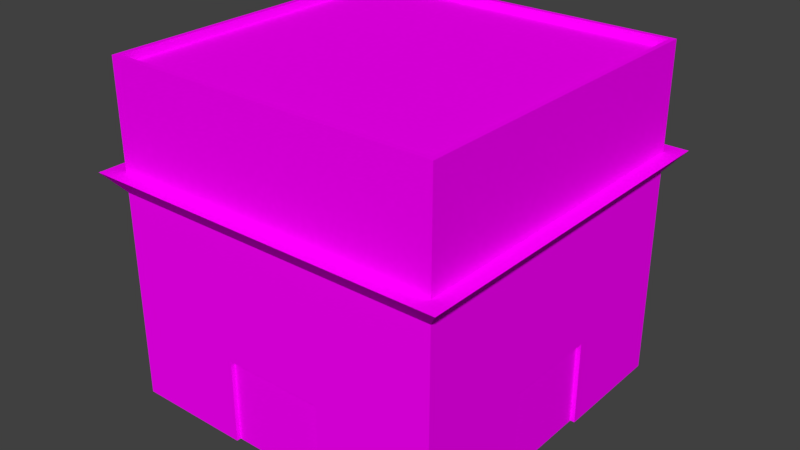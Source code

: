 # Source: caixa_d_agua_V2.blend  (saved by Blender 2.79.0; exported with 4.5.12 LTS)
import bpy
from mathutils import Matrix  # noqa: F401  (used for matrix-valued properties, if any)

bpy.ops.wm.read_factory_settings(use_empty=True)
scene = bpy.context.scene
scene.name = 'Scene'

# ---- collections
col_collection_1 = bpy.data.collections.new('Collection 1'); scene.collection.children.link(col_collection_1)

# ---- images (referenced by path relative to the original .blend; pixels are not part of the script)
import os
ASSET_DIR = os.environ.get("B2B_ASSET_DIR", "")  # directory of the original .blend (textures are referenced by path, not embedded)
HERE = os.path.dirname(os.path.abspath(__file__))  # packed textures are extracted next to this script under _unpacked/

def load_image(name, relpath, width, height, colorspace="sRGB"):
    """Load a texture the original file referenced (path relative to the .blend, or extracted next to this script)."""
    p = next((c for c in (os.path.join(HERE, relpath), os.path.join(ASSET_DIR, relpath)) if relpath and os.path.exists(c)), "")
    if p:
        img = bpy.data.images.load(p, check_existing=True)
        img.name = name
    else:  # same state as the original file: an image datablock whose file is absent (Cycles renders it pink)
        img = bpy.data.images.new(name, width, height)
        img.source = "FILE"
        img.filepath = "//" + (relpath or name)
    img.colorspace_settings.name = colorspace
    return img
img_caixa_d_agua_v2tex_png = load_image("caixa d'agua V2tex.png", "Caixa d'agua/caixa'aguatex.png", 1024, 1024, 'sRGB')

# ---- materials (node trees are filled in below, after node groups)
mat_portas = bpy.data.materials.new('portas')
mat_portas.alpha_threshold = 0.0
mat_portas.roughness = 0.5

# ---- material node trees
mat_portas.use_nodes = True; mat_portas.node_tree.nodes.clear()
_N = mat_portas.node_tree.nodes; _L = mat_portas.node_tree.links
n0 = _N.new('ShaderNodeOutputMaterial'); n0.name = 'Material Output'; n0.location = (300, 300)
n1 = _N.new('ShaderNodeBsdfDiffuse'); n1.name = 'Diffuse BSDF'; n1.location = (10, 300)
n2 = _N.new('ShaderNodeTexImage'); n2.name = 'Image Texture'; n2.location = (-213, 251)
n2.width = 140
n2.image = img_caixa_d_agua_v2tex_png
_L.new(n1.outputs[0], n0.inputs[0])
_L.new(n2.outputs[0], n1.inputs[0])
n0.is_active_output = True

# ---- world
world_world = bpy.data.worlds.new('World'); scene.world = world_world
world_world.color = (0.05088, 0.05088, 0.05088)
world_world.use_sun_shadow = False
world_world.sun_shadow_jitter_overblur = 0.0
world_world.cycles.sampling_method = 'MANUAL'

# ---- meshes
me_cube_001 = bpy.data.meshes.new('Cube.001')
me_cube_001.from_pydata([(-1.0, -1.0, -1.0), (-0.9706, -0.9706, 1.0), (-0.299, -1.0, -1.0), (-0.299, -1.0, -0.4922), (-1.0, -0.2905, -1.0), (-1.0, -0.2905, -0.4922), (-1.0, -1.0, 0.3751), (-1.098, -1.098, 0.3751), (-1.0, -1.0, 0.2547), (-0.9706, -0.9706, 0.9486), (-1.0, -1.0, 1.0), (-1.0, -0.316, -1.0), (-1.0, -0.316, -0.4668), (-0.3244, -1.0, -0.4668), (-0.3244, -1.0, -1.0), (-0.299, -0.974, -1.0), (-0.299, -0.974, -0.4922), (-0.974, -0.2905, -1.0), (-0.974, -0.2905, -0.4922), (1.0, -1.0, -1.0), (0.9706, -0.9706, 1.0), (0.0, -1.0, 1.0), (0.299, -1.0, -1.0), (0.299, -1.0, -0.4922), (0.0, -1.0, -0.4922), (1.0, -0.2905, -1.0), (1.0, -0.2905, -0.4922), (1.0, -1.0, 0.3751), (0.0, -1.0, 0.3751), (0.0, -1.098, 0.3751), (1.098, -1.098, 0.3751), (0.0, -1.0, 0.2547), (1.0, -1.0, 0.2547), (0.9706, -0.9706, 0.9486), (0.0, -0.9706, 1.0), (1.0, -1.0, 1.0), (0.0, -0.9706, 0.9486), (1.0, -0.316, -1.0), (1.0, -0.316, -0.4668), (0.3244, -1.0, -0.4668), (0.3244, -1.0, -1.0), (0.0, -0.974, -1.0), (0.0, -1.0, -0.4668), (0.299, -0.974, -1.0), (0.299, -0.974, -0.4922), (0.0, -0.974, -0.4922), (0.974, -0.2905, -1.0), (0.974, -0.2905, -0.4922), (-1.0, 1.0, -1.0), (-0.9706, 0.9706, 1.0), (-0.299, 1.0, -1.0), (-0.299, 1.0, -0.4922), (-1.0, 0.0, 1.0), (-1.0, 0.2905, -1.0), (-1.0, 0.2905, -0.4922), (-1.0, 0.0, -0.4922), (-1.0, 1.0, 0.3751), (-1.0, 0.0, 0.3751), (-1.098, 0.0, 0.3751), (-1.098, 1.098, 0.3751), (-1.0, 1.0, 0.2547), (-1.0, 0.0, 0.2547), (-0.9706, 0.9706, 0.9486), (-1.0, 1.0, 1.0), (-0.9706, 0.0, 1.0), (-0.9706, 0.0, 0.9486), (-1.0, 0.316, -1.0), (-1.0, 0.316, -0.4668), (-1.0, 0.0, -0.4668), (-0.3244, 1.0, -0.4668), (-0.3244, 1.0, -1.0), (-0.299, 0.974, -1.0), (-0.299, 0.974, -0.4922), (-0.974, 0.0, -1.0), (-0.974, 0.2905, -1.0), (-0.974, 0.2905, -0.4922), (-0.974, 0.0, -0.4922), (1.0, 1.0, -1.0), (0.9706, 0.9706, 1.0), (0.0, 1.0, 1.0), (0.299, 1.0, -1.0), (0.299, 1.0, -0.4922), (0.0, 1.0, -0.4922), (1.0, 0.0, 1.0), (1.0, 0.2905, -1.0), (1.0, 0.2905, -0.4922), (1.0, 0.0, -0.4922), (1.0, 1.0, 0.3751), (0.0, 1.0, 0.3751), (1.0, 0.0, 0.3751), (1.098, 0.0, 0.3751), (0.0, 1.098, 0.3751), (1.098, 1.098, 0.3751), (0.0, 1.0, 0.2547), (1.0, 1.0, 0.2547), (1.0, 0.0, 0.2547), (0.9706, 0.9706, 0.9486), (0.0, 0.9706, 1.0), (1.0, 1.0, 1.0), (0.9706, 0.0, 1.0), (0.0, 0.9706, 0.9486), (0.9706, 0.0, 0.9486), (0.0, 0.0, 0.9486), (1.0, 0.316, -1.0), (1.0, 0.316, -0.4668), (1.0, 0.0, -0.4668), (0.3244, 1.0, -0.4668), (0.3244, 1.0, -1.0), (0.0, 0.974, -1.0), (0.0, 1.0, -0.4668), (0.299, 0.974, -1.0), (0.299, 0.974, -0.4922), (0.0, 0.974, -0.4922), (0.974, 0.0, -1.0), (0.974, 0.2905, -1.0), (0.974, 0.2905, -0.4922), (0.974, 0.0, -0.4922)], [], [(5, 55, 76, 18), (5, 4, 11, 12), (3, 13, 14, 2), (0, 13, 8), (55, 5, 12, 68), (6, 57, 58), (6, 28, 21, 10), (29, 28, 6), (29, 6, 7), (6, 58, 7), (58, 61, 8, 7), (8, 31, 29, 7), (64, 1, 9, 65), (12, 0, 8), (24, 42, 13, 3), (3, 2, 15, 16), (57, 6, 10, 52), (1, 34, 36, 9), (34, 1, 10, 21), (1, 64, 52, 10), (102, 65, 9, 36), (12, 11, 0), (68, 12, 8, 61), (15, 41, 45, 16), (14, 13, 0), (13, 42, 31, 8), (17, 18, 76, 73), (24, 3, 16, 45), (4, 5, 18, 17), (26, 47, 116, 86), (26, 38, 37, 25), (23, 22, 40, 39), (19, 32, 39), (86, 105, 38, 26), (27, 90, 89), (27, 35, 21, 28), (29, 27, 28), (29, 30, 27), (27, 30, 90), (90, 30, 32, 95), (32, 30, 29, 31), (99, 101, 33, 20), (38, 32, 19), (24, 23, 39, 42), (23, 44, 43, 22), (89, 83, 35, 27), (20, 33, 36, 34), (34, 21, 35, 20), (20, 35, 83, 99), (102, 36, 33, 101), (38, 19, 37), (105, 95, 32, 38), (43, 44, 45, 41), (40, 19, 39), (39, 32, 31, 42), (46, 113, 116, 47), (24, 45, 44, 23), (25, 46, 47, 26), (54, 75, 76, 55), (54, 67, 66, 53), (51, 50, 70, 69), (48, 60, 69), (55, 68, 67, 54), (56, 58, 57), (56, 63, 79, 88), (91, 56, 88), (91, 59, 56), (56, 59, 58), (58, 59, 60, 61), (60, 59, 91, 93), (64, 65, 62, 49), (67, 60, 48), (82, 51, 69, 109), (51, 72, 71, 50), (57, 52, 63, 56), (49, 62, 100, 97), (97, 79, 63, 49), (49, 63, 52, 64), (102, 100, 62, 65), (67, 48, 66), (68, 61, 60, 67), (71, 72, 112, 108), (70, 48, 69), (69, 60, 93, 109), (74, 73, 76, 75), (82, 112, 72, 51), (53, 74, 75, 54), (85, 86, 116, 115), (85, 84, 103, 104), (81, 106, 107, 80), (77, 106, 94), (86, 85, 104, 105), (87, 89, 90), (87, 88, 79, 98), (91, 88, 87), (91, 87, 92), (87, 90, 92), (90, 95, 94, 92), (94, 93, 91, 92), (99, 78, 96, 101), (104, 77, 94), (82, 109, 106, 81), (81, 80, 110, 111), (89, 87, 98, 83), (78, 97, 100, 96), (97, 78, 98, 79), (78, 99, 83, 98), (102, 101, 96, 100), (104, 103, 77), (105, 104, 94, 95), (110, 108, 112, 111), (107, 106, 77), (106, 109, 93, 94), (114, 115, 116, 113), (82, 81, 111, 112), (84, 85, 115, 114)])
_uv = me_cube_001.uv_layers.new(name='UVMap')
_uv.uv.foreach_set('vector', [0.1489, 0.4665, 0.1489, 0.6729, 0.1671, 0.6729, 0.1671, 0.4665, 0.1489, 0.4665, 0.5043, 0.4665, 0.5043, 0.4487, 0.1311, 0.4487, 0.1489, 0.4665, 0.1311, 0.4487, 0.5043, 0.4487, 0.5043, 0.4665, 0.5781, 0.9903, 0.3627, 0.8496, 0.5781, 0.6592, 0.1489, 0.6729, 0.1489, 0.4665, 0.1311, 0.4487, 0.1311, 0.6729, 0.07978, 0.7685, 0.1102, 0.9446, 0.09294, 0.9476, 0.5781, 0.6592, 0.2593, 0.6592, 0.2593, 0.4944, 0.5781, 0.4944, 0.09294, 0.5894, 0.1102, 0.5924, 0.07978, 0.7685, 0.09294, 0.5894, 0.07978, 0.7685, 0.06223, 0.7685, 0.07978, 0.7685, 0.09294, 0.9476, 0.06223, 0.7685, 0.09294, 0.9476, 0.06441, 0.9523, 0.03373, 0.7685, 0.06223, 0.7685, 0.03373, 0.7685, 0.06441, 0.5847, 0.09294, 0.5894, 0.06223, 0.7685, 0.09525, 0.121, 0.09525, 0.4576, 0.07744, 0.4576, 0.07744, 0.121, 0.7962, 0.8496, 0.5781, 0.9903, 0.5781, 0.6592, 0.1489, 0.6729, 0.1311, 0.6729, 0.1311, 0.4487, 0.1489, 0.4665, 0.1489, 0.4665, 0.5043, 0.4665, 0.5043, 0.4848, 0.1489, 0.4848, 0.8969, 0.6592, 0.5781, 0.6592, 0.5781, 0.4944, 0.8969, 0.4944, 0.0589, 0.1257, 0.0589, 0.4623, 0.04108, 0.4623, 0.04108, 0.1257, 0.0589, 0.4623, 0.0589, 0.1257, 0.0691, 0.1155, 0.0691, 0.4623, 0.09525, 0.4576, 0.09525, 0.121, 0.1055, 0.121, 0.1055, 0.4678, 0.1258, 0.09918, 0.03517, 0.09918, 0.03517, 0.008512, 0.1258, 0.008512, 0.7962, 0.8496, 0.7962, 0.9903, 0.5781, 0.9903, 0.8969, 0.8496, 0.7962, 0.8496, 0.5781, 0.6592, 0.8969, 0.6592, 0.1745, 0.01767, 0.3745, 0.01767, 0.3745, 0.428, 0.1745, 0.428, 0.3627, 0.9903, 0.3627, 0.8496, 0.5781, 0.9903, 0.3627, 0.8496, 0.2593, 0.8496, 0.2593, 0.6592, 0.5781, 0.6592, 0.5886, 0.4287, 0.5886, 0.01834, 0.7829, 0.01834, 0.7829, 0.4287, 0.1489, 0.6729, 0.1489, 0.4665, 0.1671, 0.4665, 0.1671, 0.6729, 0.5043, 0.4665, 0.1489, 0.4665, 0.1489, 0.4848, 0.5043, 0.4848, 0.1489, 0.4665, 0.1671, 0.4665, 0.1671, 0.6729, 0.1489, 0.6729, 0.1489, 0.4665, 0.1311, 0.4487, 0.5043, 0.4487, 0.5043, 0.4665, 0.1489, 0.4665, 0.5043, 0.4665, 0.5043, 0.4487, 0.1311, 0.4487, 0.5781, 0.9903, 0.5781, 0.6592, 0.3627, 0.8496, 0.1489, 0.6729, 0.1311, 0.6729, 0.1311, 0.4487, 0.1489, 0.4665, 0.07978, 0.7685, 0.09294, 0.9476, 0.1102, 0.9446, 0.5781, 0.6592, 0.5781, 0.4944, 0.2593, 0.4944, 0.2593, 0.6592, 0.09294, 0.5894, 0.07978, 0.7685, 0.1102, 0.5924, 0.09294, 0.5894, 0.06223, 0.7685, 0.07978, 0.7685, 0.07978, 0.7685, 0.06223, 0.7685, 0.09294, 0.9476, 0.09294, 0.9476, 0.06223, 0.7685, 0.03373, 0.7685, 0.06441, 0.9523, 0.03373, 0.7685, 0.06223, 0.7685, 0.09294, 0.5894, 0.06441, 0.5847, 0.09525, 0.121, 0.07744, 0.121, 0.07744, 0.4576, 0.09525, 0.4576, 0.7962, 0.8496, 0.5781, 0.6592, 0.5781, 0.9903, 0.1489, 0.6729, 0.1489, 0.4665, 0.1311, 0.4487, 0.1311, 0.6729, 0.1489, 0.4665, 0.1489, 0.4848, 0.5043, 0.4848, 0.5043, 0.4665, 0.8969, 0.6592, 0.8969, 0.4944, 0.5781, 0.4944, 0.5781, 0.6592, 0.0589, 0.1257, 0.04108, 0.1257, 0.04108, 0.4623, 0.0589, 0.4623, 0.0589, 0.4623, 0.0691, 0.4623, 0.0691, 0.1155, 0.0589, 0.1257, 0.09525, 0.4576, 0.1055, 0.4678, 0.1055, 0.121, 0.09525, 0.121, 0.1258, 0.09918, 0.1258, 0.008512, 0.03517, 0.008512, 0.03517, 0.09918, 0.7962, 0.8496, 0.5781, 0.9903, 0.7962, 0.9903, 0.8969, 0.8496, 0.8969, 0.6592, 0.5781, 0.6592, 0.7962, 0.8496, 0.5744, 0.01767, 0.5744, 0.428, 0.3745, 0.428, 0.3745, 0.01767, 0.3627, 0.9903, 0.5781, 0.9903, 0.3627, 0.8496, 0.3627, 0.8496, 0.5781, 0.6592, 0.2593, 0.6592, 0.2593, 0.8496, 0.5886, 0.01834, 0.7829, 0.01834, 0.7829, 0.4287, 0.5886, 0.4287, 0.1489, 0.6729, 0.1671, 0.6729, 0.1671, 0.4665, 0.1489, 0.4665, 0.5043, 0.4665, 0.5043, 0.4848, 0.1489, 0.4848, 0.1489, 0.4665, 0.1489, 0.4665, 0.1671, 0.4665, 0.1671, 0.6729, 0.1489, 0.6729, 0.1489, 0.4665, 0.1311, 0.4487, 0.5043, 0.4487, 0.5043, 0.4665, 0.1489, 0.4665, 0.5043, 0.4665, 0.5043, 0.4487, 0.1311, 0.4487, 0.5781, 0.9903, 0.5781, 0.6592, 0.3627, 0.8496, 0.1489, 0.6729, 0.1311, 0.6729, 0.1311, 0.4487, 0.1489, 0.4665, 0.07978, 0.7685, 0.09294, 0.9476, 0.1102, 0.9446, 0.5781, 0.6592, 0.5781, 0.4944, 0.2593, 0.4944, 0.2593, 0.6592, 0.09294, 0.5894, 0.07978, 0.7685, 0.1102, 0.5924, 0.09294, 0.5894, 0.06223, 0.7685, 0.07978, 0.7685, 0.07978, 0.7685, 0.06223, 0.7685, 0.09294, 0.9476, 0.09294, 0.9476, 0.06223, 0.7685, 0.03373, 0.7685, 0.06441, 0.9523, 0.03373, 0.7685, 0.06223, 0.7685, 0.09294, 0.5894, 0.06441, 0.5847, 0.09525, 0.121, 0.07744, 0.121, 0.07744, 0.4576, 0.09525, 0.4576, 0.7962, 0.8496, 0.5781, 0.6592, 0.5781, 0.9903, 0.1489, 0.6729, 0.1489, 0.4665, 0.1311, 0.4487, 0.1311, 0.6729, 0.1489, 0.4665, 0.1489, 0.4848, 0.5043, 0.4848, 0.5043, 0.4665, 0.8969, 0.6592, 0.8969, 0.4944, 0.5781, 0.4944, 0.5781, 0.6592, 0.0589, 0.1257, 0.04108, 0.1257, 0.04108, 0.4623, 0.0589, 0.4623, 0.0589, 0.4623, 0.0691, 0.4623, 0.0691, 0.1155, 0.0589, 0.1257, 0.09525, 0.4576, 0.1055, 0.4678, 0.1055, 0.121, 0.09525, 0.121, 0.1258, 0.09918, 0.1258, 0.008512, 0.03517, 0.008512, 0.03517, 0.09918, 0.7962, 0.8496, 0.5781, 0.9903, 0.7962, 0.9903, 0.8969, 0.8496, 0.8969, 0.6592, 0.5781, 0.6592, 0.7962, 0.8496, 0.1745, 0.428, 0.1745, 0.01767, 0.3745, 0.01767, 0.3745, 0.428, 0.3627, 0.9903, 0.5781, 0.9903, 0.3627, 0.8496, 0.3627, 0.8496, 0.5781, 0.6592, 0.2593, 0.6592, 0.2593, 0.8496, 0.9772, 0.4287, 0.7829, 0.4287, 0.7829, 0.01834, 0.9772, 0.01834, 0.1489, 0.6729, 0.1671, 0.6729, 0.1671, 0.4665, 0.1489, 0.4665, 0.5043, 0.4665, 0.5043, 0.4848, 0.1489, 0.4848, 0.1489, 0.4665, 0.1489, 0.4665, 0.1489, 0.6729, 0.1671, 0.6729, 0.1671, 0.4665, 0.1489, 0.4665, 0.5043, 0.4665, 0.5043, 0.4487, 0.1311, 0.4487, 0.1489, 0.4665, 0.1311, 0.4487, 0.5043, 0.4487, 0.5043, 0.4665, 0.5781, 0.9903, 0.3627, 0.8496, 0.5781, 0.6592, 0.1489, 0.6729, 0.1489, 0.4665, 0.1311, 0.4487, 0.1311, 0.6729, 0.07978, 0.7685, 0.1102, 0.9446, 0.09294, 0.9476, 0.5781, 0.6592, 0.2593, 0.6592, 0.2593, 0.4944, 0.5781, 0.4944, 0.09294, 0.5894, 0.1102, 0.5924, 0.07978, 0.7685, 0.09294, 0.5894, 0.07978, 0.7685, 0.06223, 0.7685, 0.07978, 0.7685, 0.09294, 0.9476, 0.06223, 0.7685, 0.09294, 0.9476, 0.06441, 0.9523, 0.03373, 0.7685, 0.06223, 0.7685, 0.03373, 0.7685, 0.06441, 0.5847, 0.09294, 0.5894, 0.06223, 0.7685, 0.09525, 0.121, 0.09525, 0.4576, 0.07744, 0.4576, 0.07744, 0.121, 0.7962, 0.8496, 0.5781, 0.9903, 0.5781, 0.6592, 0.1489, 0.6729, 0.1311, 0.6729, 0.1311, 0.4487, 0.1489, 0.4665, 0.1489, 0.4665, 0.5043, 0.4665, 0.5043, 0.4848, 0.1489, 0.4848, 0.8969, 0.6592, 0.5781, 0.6592, 0.5781, 0.4944, 0.8969, 0.4944, 0.0589, 0.1257, 0.0589, 0.4623, 0.04108, 0.4623, 0.04108, 0.1257, 0.0589, 0.4623, 0.0589, 0.1257, 0.0691, 0.1155, 0.0691, 0.4623, 0.09525, 0.4576, 0.09525, 0.121, 0.1055, 0.121, 0.1055, 0.4678, 0.1258, 0.09918, 0.03517, 0.09918, 0.03517, 0.008512, 0.1258, 0.008512, 0.7962, 0.8496, 0.7962, 0.9903, 0.5781, 0.9903, 0.8969, 0.8496, 0.7962, 0.8496, 0.5781, 0.6592, 0.8969, 0.6592, 0.5744, 0.428, 0.3745, 0.428, 0.3745, 0.01767, 0.5744, 0.01767, 0.3627, 0.9903, 0.3627, 0.8496, 0.5781, 0.9903, 0.3627, 0.8496, 0.2593, 0.8496, 0.2593, 0.6592, 0.5781, 0.6592, 0.9772, 0.01834, 0.9772, 0.4287, 0.7829, 0.4287, 0.7829, 0.01834, 0.1489, 0.6729, 0.1489, 0.4665, 0.1671, 0.4665, 0.1671, 0.6729, 0.5043, 0.4665, 0.1489, 0.4665, 0.1489, 0.4848, 0.5043, 0.4848])
me_cube_001.materials.append(mat_portas)
me_cube_001.use_remesh_preserve_volume = False
me_cube_001.use_remesh_preserve_attributes = False
me_cube_001.use_mirror_vertex_groups = False
me_cube_001.update()

# ---- objects
ob_cube = bpy.data.objects.new('Cube', me_cube_001)

# ---- transforms, parenting, visibility, modifiers, constraints
ob_cube.location = (0.0, 0.0, 1.127)
ob_cube.lineart.crease_threshold = 0.0

# ---- collection membership
col_collection_1.objects.link(ob_cube)

# ---- scene / render settings (as saved in the file)
scene.frame_start = 1; scene.frame_end = 250; scene.frame_set(1)
scene.render.engine = 'CYCLES'
scene.render.resolution_percentage = 50
scene.render.dither_intensity = 0.0
scene.cycles.use_denoising = False
scene.cycles.samples = 128
scene.cycles.sampling_pattern = 'TABULATED_SOBOL'
scene.cycles.use_adaptive_sampling = False
scene.cycles.use_light_tree = False
scene.cycles.blur_glossy = 0.0
scene.cycles.sample_clamp_indirect = 0.0
scene.view_settings.view_transform = 'Standard'
bpy.context.view_layer.update()

# ---- added for rendering (the .blend has no active camera and no usable light): camera, sun
cam_auto = bpy.data.cameras.new('AutoCamera')
cam_auto.lens = 50.0
cam_auto.sensor_width = 36.0
cam_auto.clip_end = 1000.0
ob_auto_camera = bpy.data.objects.new('AutoCamera', cam_auto)
scene.collection.objects.link(ob_auto_camera)
ob_auto_camera.location = (3.41748, -4.10098, 3.86117)
ob_auto_camera.rotation_euler = (1.09748, -7.21219e-08, 0.694738)
scene.camera = ob_auto_camera
light_auto_sun = bpy.data.lights.new('AutoSun', 'SUN')
light_auto_sun.energy = 3.0
light_auto_sun.angle = 0.0523599
ob_auto_sun = bpy.data.objects.new('AutoSun', light_auto_sun)
scene.collection.objects.link(ob_auto_sun)
ob_auto_sun.rotation_euler = (0.872665, 0.174533, 0.523599)
bpy.context.view_layer.update()
